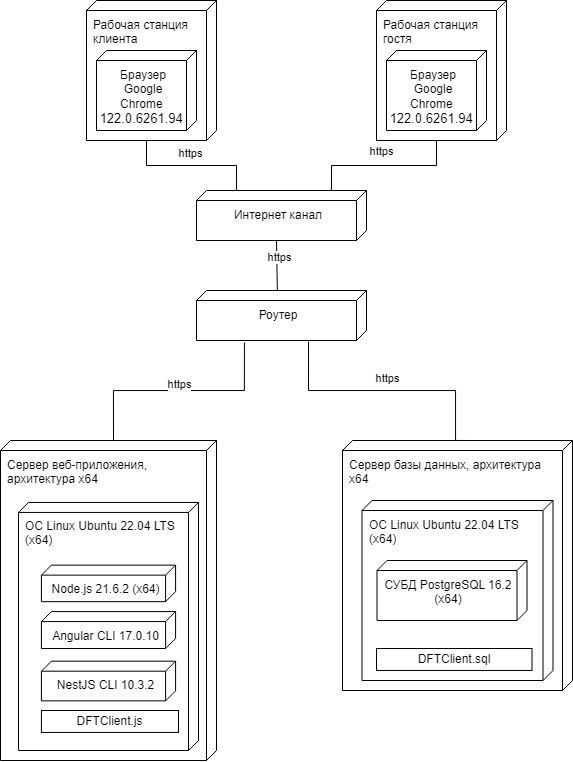

The diagram above was exported from draw.io. Its source (the exported page's mxGraphModel, read from the mxfile embedded in the PNG):
<mxGraphModel dx="1296" dy="597" grid="1" gridSize="10" guides="1" tooltips="1" connect="1" arrows="1" fold="1" page="1" pageScale="1" pageWidth="827" pageHeight="1169" math="0" shadow="0">
  <root>
    <mxCell id="0" />
    <mxCell id="1" parent="0" />
    <mxCell id="lPqvsxxgGx5E3BAOi4hb-1" value="Рабочая станция клиента" style="verticalAlign=top;align=left;shape=cube;size=10;direction=south;fontStyle=0;html=1;boundedLbl=1;spacingLeft=5;whiteSpace=wrap;" vertex="1" parent="1">
      <mxGeometry x="204" y="50" width="130" height="140" as="geometry" />
    </mxCell>
    <mxCell id="lPqvsxxgGx5E3BAOi4hb-2" value="Браузер Google Chrome&amp;nbsp;&lt;div&gt;&lt;span style=&quot;font-family: Roboto, Ubuntu, Arial, sans-serif; font-size: 13px; text-align: start;&quot;&gt;122.0.6261.94&amp;nbsp;&lt;/span&gt;&lt;/div&gt;" style="verticalAlign=top;align=center;shape=cube;size=10;direction=south;html=1;boundedLbl=1;spacingLeft=5;whiteSpace=wrap;" vertex="1" parent="lPqvsxxgGx5E3BAOi4hb-1">
      <mxGeometry width="100" height="80" relative="1" as="geometry">
        <mxPoint x="10" y="50" as="offset" />
      </mxGeometry>
    </mxCell>
    <mxCell id="lPqvsxxgGx5E3BAOi4hb-3" value="Рабочая станция гостя" style="verticalAlign=top;align=left;shape=cube;size=10;direction=south;fontStyle=0;html=1;boundedLbl=1;spacingLeft=5;whiteSpace=wrap;" vertex="1" parent="1">
      <mxGeometry x="494" y="50" width="130" height="140" as="geometry" />
    </mxCell>
    <mxCell id="lPqvsxxgGx5E3BAOi4hb-4" value="Браузер Google Chrome&amp;nbsp;&lt;div&gt;&lt;span style=&quot;font-family: Roboto, Ubuntu, Arial, sans-serif; font-size: 13px; text-align: start;&quot;&gt;122.0.6261.94&amp;nbsp;&lt;/span&gt;&lt;/div&gt;" style="verticalAlign=top;align=center;shape=cube;size=10;direction=south;html=1;boundedLbl=1;spacingLeft=5;whiteSpace=wrap;" vertex="1" parent="lPqvsxxgGx5E3BAOi4hb-3">
      <mxGeometry width="100" height="80" relative="1" as="geometry">
        <mxPoint x="10" y="50" as="offset" />
      </mxGeometry>
    </mxCell>
    <mxCell id="lPqvsxxgGx5E3BAOi4hb-5" value="Интернет канал" style="verticalAlign=top;align=center;shape=cube;size=10;direction=south;html=1;boundedLbl=1;spacingLeft=5;whiteSpace=wrap;" vertex="1" parent="1">
      <mxGeometry x="314" y="240" width="170" height="50" as="geometry" />
    </mxCell>
    <mxCell id="lPqvsxxgGx5E3BAOi4hb-6" value="https" style="endArrow=none;html=1;endSize=12;startArrow=none;startSize=14;startFill=0;align=center;verticalAlign=bottom;endFill=0;rounded=0;exitX=0;exitY=0;exitDx=140;exitDy=70;exitPerimeter=0;edgeStyle=orthogonalEdgeStyle;entryX=0;entryY=0.765;entryDx=0;entryDy=0;entryPerimeter=0;" edge="1" parent="1" source="lPqvsxxgGx5E3BAOi4hb-1" target="lPqvsxxgGx5E3BAOi4hb-5">
      <mxGeometry x="-0.0143" y="3" relative="1" as="geometry">
        <mxPoint x="454" y="400" as="sourcePoint" />
        <mxPoint x="604" y="310" as="targetPoint" />
        <mxPoint as="offset" />
      </mxGeometry>
    </mxCell>
    <mxCell id="lPqvsxxgGx5E3BAOi4hb-7" value="https" style="endArrow=none;html=1;endSize=12;startArrow=none;startSize=14;startFill=0;align=center;verticalAlign=bottom;endFill=0;rounded=0;exitX=0;exitY=0;exitDx=140;exitDy=70;exitPerimeter=0;entryX=0;entryY=0.206;entryDx=0;entryDy=0;entryPerimeter=0;edgeStyle=orthogonalEdgeStyle;" edge="1" parent="1" source="lPqvsxxgGx5E3BAOi4hb-3" target="lPqvsxxgGx5E3BAOi4hb-5">
      <mxGeometry x="0.0387" y="-5" relative="1" as="geometry">
        <mxPoint x="404" y="180" as="sourcePoint" />
        <mxPoint x="454" y="230" as="targetPoint" />
        <mxPoint as="offset" />
      </mxGeometry>
    </mxCell>
    <mxCell id="lPqvsxxgGx5E3BAOi4hb-8" value="https" style="endArrow=none;html=1;endSize=12;startArrow=none;startSize=14;startFill=0;align=center;verticalAlign=bottom;endFill=0;rounded=0;exitX=0;exitY=0;exitDx=50;exitDy=90;exitPerimeter=0;entryX=0.06;entryY=0.524;entryDx=0;entryDy=0;entryPerimeter=0;" edge="1" parent="1" source="lPqvsxxgGx5E3BAOi4hb-5" target="lPqvsxxgGx5E3BAOi4hb-12">
      <mxGeometry x="-0.0101" y="3" relative="1" as="geometry">
        <mxPoint x="394" y="310" as="sourcePoint" />
        <mxPoint x="395" y="336" as="targetPoint" />
        <mxPoint as="offset" />
      </mxGeometry>
    </mxCell>
    <mxCell id="lPqvsxxgGx5E3BAOi4hb-12" value="Роутер" style="verticalAlign=top;align=center;shape=cube;size=10;direction=south;html=1;boundedLbl=1;spacingLeft=5;whiteSpace=wrap;" vertex="1" parent="1">
      <mxGeometry x="314" y="340" width="170" height="50" as="geometry" />
    </mxCell>
    <mxCell id="lPqvsxxgGx5E3BAOi4hb-13" value="Сервер веб-приложения, архитектура x64" style="verticalAlign=top;align=left;shape=cube;size=10;direction=south;fontStyle=0;html=1;boundedLbl=1;spacingLeft=5;whiteSpace=wrap;" vertex="1" parent="1">
      <mxGeometry x="118" y="490" width="216" height="320" as="geometry" />
    </mxCell>
    <mxCell id="lPqvsxxgGx5E3BAOi4hb-20" value="&lt;span style=&quot;text-align: center;&quot;&gt;ОС Linux Ubuntu 22.04 LTS (x64)&lt;/span&gt;" style="verticalAlign=top;align=left;shape=cube;size=10;direction=south;fontStyle=0;html=1;boundedLbl=1;spacingLeft=5;whiteSpace=wrap;" vertex="1" parent="lPqvsxxgGx5E3BAOi4hb-13">
      <mxGeometry x="18" y="61.94" width="180" height="248.06" as="geometry" />
    </mxCell>
    <mxCell id="lPqvsxxgGx5E3BAOi4hb-22" value="Node.js 21.6.2 (x64)" style="verticalAlign=top;align=center;shape=cube;size=10;direction=south;html=1;boundedLbl=1;spacingLeft=5;whiteSpace=wrap;" vertex="1" parent="lPqvsxxgGx5E3BAOi4hb-20">
      <mxGeometry x="22.92" y="62.6996456" width="134.17" height="36.52435440000001" as="geometry" />
    </mxCell>
    <mxCell id="lPqvsxxgGx5E3BAOi4hb-23" value="Angular CLI 17.0.10" style="verticalAlign=top;align=center;shape=cube;size=10;direction=south;html=1;boundedLbl=1;spacingLeft=5;whiteSpace=wrap;" vertex="1" parent="lPqvsxxgGx5E3BAOi4hb-20">
      <mxGeometry x="22.92" y="109.1464" width="134.17" height="36.931172800000006" as="geometry" />
    </mxCell>
    <mxCell id="lPqvsxxgGx5E3BAOi4hb-24" value="NestJS CLI 10.3.2" style="verticalAlign=top;align=center;shape=cube;size=10;direction=south;html=1;boundedLbl=1;spacingLeft=5;whiteSpace=wrap;" vertex="1" parent="lPqvsxxgGx5E3BAOi4hb-20">
      <mxGeometry x="22.91" y="158.7584" width="134.17" height="39.6896" as="geometry" />
    </mxCell>
    <mxCell id="lPqvsxxgGx5E3BAOi4hb-40" value="DFTClient.js" style="fontStyle=0;html=1;whiteSpace=wrap;" vertex="1" parent="lPqvsxxgGx5E3BAOi4hb-20">
      <mxGeometry x="22.92" y="208.06" width="137.08" height="21.94" as="geometry" />
    </mxCell>
    <mxCell id="lPqvsxxgGx5E3BAOi4hb-26" value="Сервер базы данных, архитектура x64" style="verticalAlign=top;align=left;shape=cube;size=10;direction=south;fontStyle=0;html=1;boundedLbl=1;spacingLeft=5;whiteSpace=wrap;" vertex="1" parent="1">
      <mxGeometry x="460" y="490" width="230" height="250" as="geometry" />
    </mxCell>
    <mxCell id="lPqvsxxgGx5E3BAOi4hb-32" value="https" style="endArrow=none;html=1;endSize=12;startArrow=none;startSize=14;startFill=0;align=center;verticalAlign=bottom;endFill=0;rounded=0;exitX=1.04;exitY=0.718;exitDx=0;exitDy=0;exitPerimeter=0;edgeStyle=orthogonalEdgeStyle;entryX=0;entryY=0;entryDx=0;entryDy=103;entryPerimeter=0;" edge="1" parent="1" source="lPqvsxxgGx5E3BAOi4hb-12" target="lPqvsxxgGx5E3BAOi4hb-13">
      <mxGeometry x="-0.0143" y="3" relative="1" as="geometry">
        <mxPoint x="204" y="430" as="sourcePoint" />
        <mxPoint x="294" y="480" as="targetPoint" />
        <mxPoint as="offset" />
      </mxGeometry>
    </mxCell>
    <mxCell id="lPqvsxxgGx5E3BAOi4hb-33" value="https" style="endArrow=none;html=1;endSize=12;startArrow=none;startSize=14;startFill=0;align=center;verticalAlign=bottom;endFill=0;rounded=0;exitX=1.02;exitY=0.341;exitDx=0;exitDy=0;exitPerimeter=0;edgeStyle=orthogonalEdgeStyle;entryX=0;entryY=0;entryDx=0;entryDy=103;entryPerimeter=0;" edge="1" parent="1" source="lPqvsxxgGx5E3BAOi4hb-12" target="lPqvsxxgGx5E3BAOi4hb-26">
      <mxGeometry x="-0.0143" y="3" relative="1" as="geometry">
        <mxPoint x="531" y="430" as="sourcePoint" />
        <mxPoint x="400" y="528" as="targetPoint" />
        <mxPoint as="offset" />
        <Array as="points">
          <mxPoint x="426" y="440" />
          <mxPoint x="573" y="440" />
        </Array>
      </mxGeometry>
    </mxCell>
    <mxCell id="lPqvsxxgGx5E3BAOi4hb-35" value="&lt;span style=&quot;text-align: center;&quot;&gt;ОС Linux Ubuntu 22.04 LTS (x64)&lt;/span&gt;" style="verticalAlign=top;align=left;shape=cube;size=10;direction=south;fontStyle=0;html=1;boundedLbl=1;spacingLeft=5;whiteSpace=wrap;" vertex="1" parent="1">
      <mxGeometry x="479.5" y="550" width="191" height="180" as="geometry" />
    </mxCell>
    <mxCell id="lPqvsxxgGx5E3BAOi4hb-36" value="СУБД PostgreSQL 16.2 (x64)" style="verticalAlign=top;align=center;shape=cube;size=10;direction=south;html=1;boundedLbl=1;spacingLeft=5;whiteSpace=wrap;" vertex="1" parent="lPqvsxxgGx5E3BAOi4hb-35">
      <mxGeometry width="150" height="60" relative="1" as="geometry">
        <mxPoint x="15" y="60" as="offset" />
      </mxGeometry>
    </mxCell>
    <mxCell id="lPqvsxxgGx5E3BAOi4hb-41" value="DFTClient.sql" style="fontStyle=0;html=1;whiteSpace=wrap;" vertex="1" parent="lPqvsxxgGx5E3BAOi4hb-35">
      <mxGeometry x="14.5" y="148.02" width="155.5" height="21.94" as="geometry" />
    </mxCell>
  </root>
</mxGraphModel>